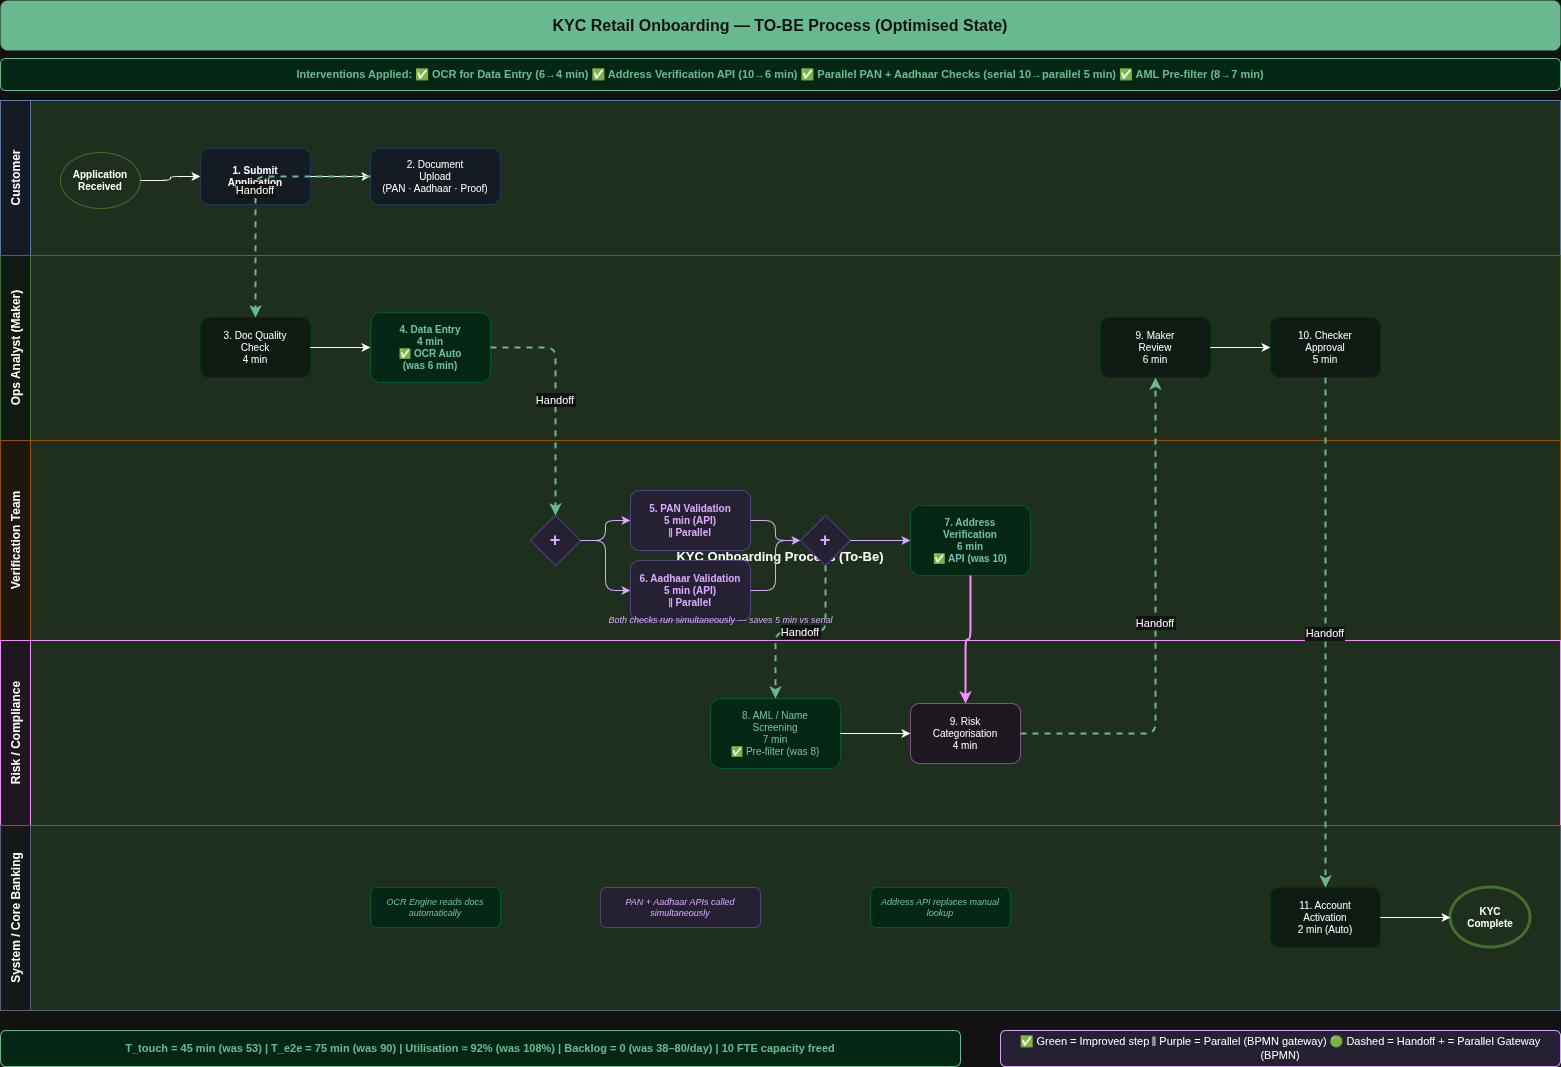

The diagram above was exported from draw.io. Its source (the exported page's mxGraphModel, read from the mxfile embedded in the PNG):
<mxGraphModel dx="2037" dy="1093" grid="1" gridSize="10" guides="1" tooltips="1" connect="1" arrows="1" fold="1" page="1" pageScale="1" pageWidth="850" pageHeight="1100" math="0" shadow="0">
  <root>
    <mxCell id="0" />
    <mxCell id="1" parent="0" />
    <mxCell id="title" parent="1" style="text;html=1;strokeColor=none;fillColor=#0D6B3B;align=center;verticalAlign=middle;whiteSpace=wrap;rounded=1;fontColor=#ffffff;fontSize=16;fontStyle=1;fontFamily=Helvetica;" value="KYC Retail Onboarding — TO-BE Process (Optimised State)" vertex="1">
      <mxGeometry height="50" width="1560" x="40" y="20" as="geometry" />
    </mxCell>
    <mxCell id="interventions" parent="1" style="text;html=1;strokeColor=#0D6B3B;fillColor=#D1FAE5;align=center;verticalAlign=middle;whiteSpace=wrap;rounded=1;fontSize=11;fontStyle=1;fontColor=#0D6B3B;" value="Interventions Applied: ✅ OCR for Data Entry (6→4 min)   ✅ Address Verification API (10→6 min)   ✅ Parallel PAN + Aadhaar Checks (serial 10→parallel 5 min)   ✅ AML Pre-filter (8→7 min)" vertex="1">
      <mxGeometry height="32" width="1560" x="40" y="78" as="geometry" />
    </mxCell>
    <mxCell id="pool" parent="1" style="pool;startSize=30;horizontal=1;childLayout=stackLayout;horizontalStack=0;resizeParent=1;resizeParentMax=0;fillColor=#d5e8d4;strokeColor=#82b366;fontStyle=1;fontSize=13;" value="KYC Onboarding Process (To-Be)" vertex="1">
      <mxGeometry height="910" width="1560" x="40" y="120" as="geometry" />
    </mxCell>
    <mxCell id="lane_customer" parent="pool" style="swimlane;startSize=30;horizontal=0;fillColor=#EFF6FF;strokeColor=#6c8ebf;fontStyle=1;fontSize=12;" value="Customer" vertex="1">
      <mxGeometry height="155" width="1560" as="geometry" />
    </mxCell>
    <mxCell id="start" parent="lane_customer" style="ellipse;whiteSpace=wrap;html=1;fillColor=#d5e8d4;strokeColor=#82b366;fontSize=10;fontStyle=1;" value="Application&#10;Received" vertex="1">
      <mxGeometry height="56" width="80" x="60" y="52" as="geometry" />
    </mxCell>
    <mxCell id="s1" parent="lane_customer" style="rounded=1;whiteSpace=wrap;html=1;fillColor=#EFF6FF;strokeColor=#BFDBFE;fontSize=10;fontStyle=1;" value="1. Submit&#10;Application" vertex="1">
      <mxGeometry height="56" width="110" x="200" y="48" as="geometry" />
    </mxCell>
    <mxCell id="s2" parent="lane_customer" style="rounded=1;whiteSpace=wrap;html=1;fillColor=#EFF6FF;strokeColor=#BFDBFE;fontSize=10;" value="2. Document&#10;Upload&#10;(PAN · Aadhaar · Proof)" vertex="1">
      <mxGeometry height="56" width="130" x="370" y="48" as="geometry" />
    </mxCell>
    <mxCell id="e_start_s1" edge="1" parent="lane_customer" source="start" style="edgeStyle=orthogonalEdgeStyle;" target="s1">
      <mxGeometry relative="1" as="geometry" />
    </mxCell>
    <mxCell id="e_s1_s2" edge="1" parent="lane_customer" source="s1" style="edgeStyle=orthogonalEdgeStyle;" target="s2">
      <mxGeometry relative="1" as="geometry" />
    </mxCell>
    <mxCell id="lane_ops" parent="pool" style="swimlane;startSize=30;horizontal=0;fillColor=#F0FDF4;strokeColor=#82b366;fontStyle=1;fontSize=12;" value="Ops Analyst (Maker)" vertex="1">
      <mxGeometry height="185" width="1560" y="155" as="geometry" />
    </mxCell>
    <mxCell id="s3" parent="lane_ops" style="rounded=1;whiteSpace=wrap;html=1;fillColor=#F0FDF4;strokeColor=#BBF7D0;fontSize=10;" value="3. Doc Quality&#10;Check&#10;4 min" vertex="1">
      <mxGeometry height="60" width="110" x="200" y="62" as="geometry" />
    </mxCell>
    <mxCell id="s4" parent="lane_ops" style="rounded=1;whiteSpace=wrap;html=1;fillColor=#D1FAE5;strokeColor=#6EE7B7;fontSize=10;fontStyle=1;fontColor=#065F46;" value="4. Data Entry&#10;4 min&#10;✅ OCR Auto&#10;(was 6 min)" vertex="1">
      <mxGeometry height="70" width="120" x="370" y="57" as="geometry" />
    </mxCell>
    <mxCell id="s10" parent="lane_ops" style="rounded=1;whiteSpace=wrap;html=1;fillColor=#F0FDF4;strokeColor=#BBF7D0;fontSize=10;" value="9. Maker&#10;Review&#10;6 min" vertex="1">
      <mxGeometry height="60" width="110" x="1100" y="62" as="geometry" />
    </mxCell>
    <mxCell id="s11" parent="lane_ops" style="rounded=1;whiteSpace=wrap;html=1;fillColor=#F0FDF4;strokeColor=#BBF7D0;fontSize=10;" value="10. Checker&#10;Approval&#10;5 min" vertex="1">
      <mxGeometry height="60" width="110" x="1270" y="62" as="geometry" />
    </mxCell>
    <mxCell id="e_s3_s4" edge="1" parent="lane_ops" source="s3" style="edgeStyle=orthogonalEdgeStyle;" target="s4">
      <mxGeometry relative="1" as="geometry" />
    </mxCell>
    <mxCell id="e_s10_s11" edge="1" parent="lane_ops" source="s10" style="edgeStyle=orthogonalEdgeStyle;" target="s11">
      <mxGeometry relative="1" as="geometry" />
    </mxCell>
    <mxCell id="lane_verify" parent="pool" style="swimlane;startSize=30;horizontal=0;fillColor=#FFF7ED;strokeColor=#F6A623;fontStyle=1;fontSize=12;" value="Verification Team" vertex="1">
      <mxGeometry height="200" width="1560" y="340" as="geometry" />
    </mxCell>
    <mxCell id="gw_par_in" parent="lane_verify" style="rhombus;whiteSpace=wrap;html=1;fillColor=#EDE9FE;strokeColor=#C4B5FD;fontSize=18;fontStyle=1;fontColor=#5B21B6;" value="+" vertex="1">
      <mxGeometry height="50" width="50" x="530" y="75" as="geometry" />
    </mxCell>
    <mxCell id="s5" parent="lane_verify" style="rounded=1;whiteSpace=wrap;html=1;fillColor=#EDE9FE;strokeColor=#C4B5FD;fontSize=10;fontStyle=1;fontColor=#5B21B6;" value="5. PAN Validation&#10;5 min (API)&#10;∥ Parallel" vertex="1">
      <mxGeometry height="60" width="120" x="630" y="50" as="geometry" />
    </mxCell>
    <mxCell id="s6" parent="lane_verify" style="rounded=1;whiteSpace=wrap;html=1;fillColor=#EDE9FE;strokeColor=#C4B5FD;fontSize=10;fontStyle=1;fontColor=#5B21B6;" value="6. Aadhaar Validation&#10;5 min (API)&#10;∥ Parallel" vertex="1">
      <mxGeometry height="60" width="120" x="630" y="120" as="geometry" />
    </mxCell>
    <mxCell id="gw_par_out" parent="lane_verify" style="rhombus;whiteSpace=wrap;html=1;fillColor=#EDE9FE;strokeColor=#C4B5FD;fontSize=18;fontStyle=1;fontColor=#5B21B6;" value="+" vertex="1">
      <mxGeometry height="50" width="50" x="800" y="75" as="geometry" />
    </mxCell>
    <mxCell id="s8" parent="lane_verify" style="rounded=1;whiteSpace=wrap;html=1;fillColor=#D1FAE5;strokeColor=#6EE7B7;fontSize=10;fontStyle=1;fontColor=#065F46;" value="7. Address&#10;Verification&#10;6 min&#10;✅ API (was 10)" vertex="1">
      <mxGeometry height="70" width="120" x="910" y="65" as="geometry" />
    </mxCell>
    <mxCell id="par_note" parent="lane_verify" style="text;html=1;strokeColor=none;fillColor=none;align=center;fontSize=9;fontStyle=2;fontColor=#5B21B6;" value="Both checks run simultaneously — saves 5 min vs serial" vertex="1">
      <mxGeometry height="18" width="260" x="590" y="168" as="geometry" />
    </mxCell>
    <mxCell id="e_gwin_s5" edge="1" parent="lane_verify" source="gw_par_in" style="edgeStyle=orthogonalEdgeStyle;strokeColor=#5B21B6;" target="s5">
      <mxGeometry relative="1" as="geometry" />
    </mxCell>
    <mxCell id="e_gwin_s6" edge="1" parent="lane_verify" source="gw_par_in" style="edgeStyle=orthogonalEdgeStyle;strokeColor=#5B21B6;" target="s6">
      <mxGeometry relative="1" as="geometry" />
    </mxCell>
    <mxCell id="e_s5_gwout" edge="1" parent="lane_verify" source="s5" style="edgeStyle=orthogonalEdgeStyle;strokeColor=#5B21B6;" target="gw_par_out">
      <mxGeometry relative="1" as="geometry" />
    </mxCell>
    <mxCell id="e_s6_gwout" edge="1" parent="lane_verify" source="s6" style="edgeStyle=orthogonalEdgeStyle;strokeColor=#5B21B6;" target="gw_par_out">
      <mxGeometry relative="1" as="geometry" />
    </mxCell>
    <mxCell id="e_gwout_s8" edge="1" parent="lane_verify" source="gw_par_out" style="edgeStyle=orthogonalEdgeStyle;strokeColor=#5B21B6;" target="s8">
      <mxGeometry relative="1" as="geometry" />
    </mxCell>
    <mxCell id="lane_risk" parent="pool" style="swimlane;startSize=30;horizontal=0;fillColor=#FDF4FF;strokeColor=#9C27B0;fontStyle=1;fontSize=12;" value="Risk / Compliance" vertex="1">
      <mxGeometry height="185" width="1560" y="540" as="geometry" />
    </mxCell>
    <mxCell id="s7" parent="lane_risk" style="rounded=1;whiteSpace=wrap;html=1;fillColor=#D1FAE5;strokeColor=#6EE7B7;fontSize=10;fontColor=#065F46;" value="8. AML / Name&#10;Screening&#10;7 min&#10;✅ Pre-filter (was 8)" vertex="1">
      <mxGeometry height="70" width="130" x="710" y="58" as="geometry" />
    </mxCell>
    <mxCell id="s9" parent="lane_risk" style="rounded=1;whiteSpace=wrap;html=1;fillColor=#FDF4FF;strokeColor=#CE93D8;fontSize=10;" value="9. Risk&#10;Categorisation&#10;4 min" vertex="1">
      <mxGeometry height="60" width="110" x="910" y="63" as="geometry" />
    </mxCell>
    <mxCell id="e_s7_s9" edge="1" parent="lane_risk" source="s7" style="edgeStyle=orthogonalEdgeStyle;" target="s9">
      <mxGeometry relative="1" as="geometry" />
    </mxCell>
    <mxCell id="lane_system" parent="pool" style="swimlane;startSize=30;horizontal=0;fillColor=#F8FAFC;strokeColor=#94A3B8;fontStyle=1;fontSize=12;" value="System / Core Banking" vertex="1">
      <mxGeometry height="185" width="1560" y="725" as="geometry" />
    </mxCell>
    <mxCell id="ocr_note" parent="lane_system" style="rounded=1;whiteSpace=wrap;html=1;fillColor=#D1FAE5;strokeColor=#6EE7B7;fontSize=9;fontStyle=2;fontColor=#065F46;" value="OCR Engine reads docs automatically" vertex="1">
      <mxGeometry height="40" width="130" x="370" y="62" as="geometry" />
    </mxCell>
    <mxCell id="api_note" parent="lane_system" style="rounded=1;whiteSpace=wrap;html=1;fillColor=#EDE9FE;strokeColor=#C4B5FD;fontSize=9;fontStyle=2;fontColor=#5B21B6;" value="PAN + Aadhaar APIs called simultaneously" vertex="1">
      <mxGeometry height="40" width="160" x="600" y="62" as="geometry" />
    </mxCell>
    <mxCell id="addr_note" parent="lane_system" style="rounded=1;whiteSpace=wrap;html=1;fillColor=#D1FAE5;strokeColor=#6EE7B7;fontSize=9;fontStyle=2;fontColor=#065F46;" value="Address API replaces manual lookup" vertex="1">
      <mxGeometry height="40" width="140" x="870" y="62" as="geometry" />
    </mxCell>
    <mxCell id="s12" parent="lane_system" style="rounded=1;whiteSpace=wrap;html=1;fillColor=#F0FDF4;strokeColor=#BBF7D0;fontSize=10;" value="11. Account&#10;Activation&#10;2 min (Auto)" vertex="1">
      <mxGeometry height="60" width="110" x="1270" y="62" as="geometry" />
    </mxCell>
    <mxCell id="end" parent="lane_system" style="ellipse;whiteSpace=wrap;html=1;fillColor=#d5e8d4;strokeColor=#82b366;fontSize=10;fontStyle=1;strokeWidth=3;" value="KYC&#10;Complete" vertex="1">
      <mxGeometry height="60" width="80" x="1450" y="62" as="geometry" />
    </mxCell>
    <mxCell id="e_s12_end" edge="1" parent="lane_system" source="s12" style="edgeStyle=orthogonalEdgeStyle;" target="end">
      <mxGeometry relative="1" as="geometry" />
    </mxCell>
    <mxCell id="e_s2_s3" edge="1" parent="pool" source="s2" style="edgeStyle=orthogonalEdgeStyle;strokeColor=#0D6B3B;strokeWidth=2;dashed=1;" target="s3" value="Handoff">
      <mxGeometry relative="1" as="geometry" />
    </mxCell>
    <mxCell id="e_s4_gw" edge="1" parent="pool" source="s4" style="edgeStyle=orthogonalEdgeStyle;strokeColor=#0D6B3B;strokeWidth=2;dashed=1;" target="gw_par_in" value="Handoff">
      <mxGeometry relative="1" as="geometry" />
    </mxCell>
    <mxCell id="e_gwout_s7" edge="1" parent="pool" source="gw_par_out" style="edgeStyle=orthogonalEdgeStyle;strokeColor=#0D6B3B;strokeWidth=2;dashed=1;" target="s7" value="Handoff">
      <mxGeometry relative="1" as="geometry" />
    </mxCell>
    <mxCell id="e_s8_s9x" edge="1" parent="pool" source="s8" style="edgeStyle=orthogonalEdgeStyle;strokeColor=#9C27B0;strokeWidth=2;" target="s9" value="">
      <mxGeometry relative="1" as="geometry" />
    </mxCell>
    <mxCell id="e_s9_s10" edge="1" parent="pool" source="s9" style="edgeStyle=orthogonalEdgeStyle;strokeColor=#0D6B3B;strokeWidth=2;dashed=1;" target="s10" value="Handoff">
      <mxGeometry relative="1" as="geometry" />
    </mxCell>
    <mxCell id="e_s11_s12" edge="1" parent="pool" source="s11" style="edgeStyle=orthogonalEdgeStyle;strokeColor=#0D6B3B;strokeWidth=2;dashed=1;" target="s12" value="Handoff">
      <mxGeometry relative="1" as="geometry" />
    </mxCell>
    <mxCell id="note_tat" parent="1" style="text;html=1;strokeColor=#0D6B3B;fillColor=#D1FAE5;align=center;verticalAlign=middle;whiteSpace=wrap;rounded=1;fontSize=11;fontStyle=1;fontColor=#0D6B3B;" value="T_touch = 45 min (was 53) | T_e2e = 75 min (was 90) | Utilisation ≈ 92% (was 108%) | Backlog = 0 (was 38–80/day) | 10 FTE capacity freed" vertex="1">
      <mxGeometry height="36" width="960" x="40" y="1050" as="geometry" />
    </mxCell>
    <mxCell id="note_legend" parent="1" style="text;html=1;strokeColor=#5B21B6;fillColor=#EDE9FE;align=center;verticalAlign=middle;whiteSpace=wrap;rounded=1;fontSize=11;" value="✅ Green = Improved step   ∥ Purple = Parallel (BPMN gateway)   🟢 Dashed = Handoff   + = Parallel Gateway (BPMN)" vertex="1">
      <mxGeometry height="36" width="560" x="1040" y="1050" as="geometry" />
    </mxCell>
  </root>
</mxGraphModel>